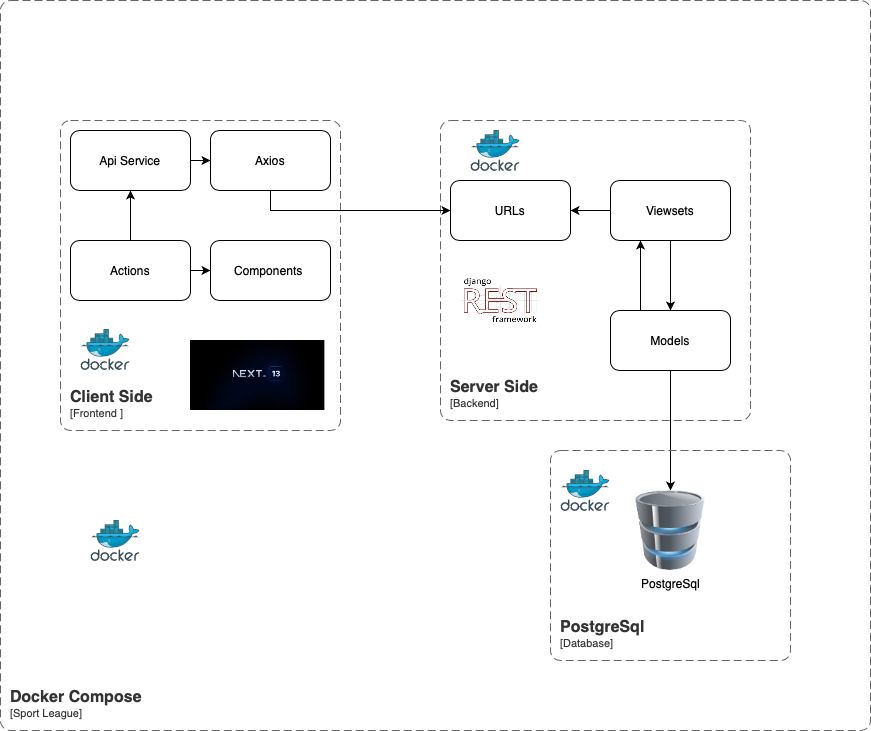

The diagram above was exported from draw.io. Its source (the exported page's mxGraphModel, read from the mxfile embedded in the PNG):
<mxGraphModel dx="1434" dy="827" grid="1" gridSize="10" guides="1" tooltips="1" connect="1" arrows="1" fold="1" page="1" pageScale="1" pageWidth="827" pageHeight="1169" math="0" shadow="0">
  <root>
    <mxCell id="0" />
    <mxCell id="1" parent="0" />
    <object placeholders="1" c4Name="Client Side" c4Type="ContainerScopeBoundary" c4Application="Frontend " label="&lt;font style=&quot;font-size: 16px&quot;&gt;&lt;b&gt;&lt;div style=&quot;text-align: left&quot;&gt;%c4Name%&lt;/div&gt;&lt;/b&gt;&lt;/font&gt;&lt;div style=&quot;text-align: left&quot;&gt;[%c4Application%]&lt;/div&gt;" id="dY1iGCetBbL1oB59NyEj-2">
      <mxCell style="rounded=1;fontSize=11;whiteSpace=wrap;html=1;dashed=1;arcSize=20;fillColor=none;strokeColor=#666666;fontColor=#333333;labelBackgroundColor=none;align=left;verticalAlign=bottom;labelBorderColor=none;spacingTop=0;spacing=10;dashPattern=8 4;metaEdit=1;rotatable=0;perimeter=rectanglePerimeter;noLabel=0;labelPadding=0;allowArrows=0;connectable=0;expand=0;recursiveResize=0;editable=1;pointerEvents=0;absoluteArcSize=1;points=[[0.25,0,0],[0.5,0,0],[0.75,0,0],[1,0.25,0],[1,0.5,0],[1,0.75,0],[0.75,1,0],[0.5,1,0],[0.25,1,0],[0,0.75,0],[0,0.5,0],[0,0.25,0]];" parent="1" vertex="1">
        <mxGeometry x="70" y="160" width="280" height="310" as="geometry" />
      </mxCell>
    </object>
    <object placeholders="1" c4Name="Server Side" c4Type="ContainerScopeBoundary" c4Application="Backend" label="&lt;font style=&quot;font-size: 16px&quot;&gt;&lt;b&gt;&lt;div style=&quot;text-align: left&quot;&gt;%c4Name%&lt;/div&gt;&lt;/b&gt;&lt;/font&gt;&lt;div style=&quot;text-align: left&quot;&gt;[%c4Application%]&lt;/div&gt;" id="dY1iGCetBbL1oB59NyEj-3">
      <mxCell style="rounded=1;fontSize=11;whiteSpace=wrap;html=1;dashed=1;arcSize=20;fillColor=none;strokeColor=#666666;fontColor=#333333;labelBackgroundColor=none;align=left;verticalAlign=bottom;labelBorderColor=none;spacingTop=0;spacing=10;dashPattern=8 4;metaEdit=1;rotatable=0;perimeter=rectanglePerimeter;noLabel=0;labelPadding=0;allowArrows=0;connectable=0;expand=0;recursiveResize=0;editable=1;pointerEvents=0;absoluteArcSize=1;points=[[0.25,0,0],[0.5,0,0],[0.75,0,0],[1,0.25,0],[1,0.5,0],[1,0.75,0],[0.75,1,0],[0.5,1,0],[0.25,1,0],[0,0.75,0],[0,0.5,0],[0,0.25,0]];" parent="1" vertex="1">
        <mxGeometry x="450" y="160" width="310" height="300" as="geometry" />
      </mxCell>
    </object>
    <mxCell id="Ui-UmLSUI4Opy9JrWnzN-3" style="edgeStyle=orthogonalEdgeStyle;rounded=0;orthogonalLoop=1;jettySize=auto;html=1;" edge="1" parent="1" source="Ui-UmLSUI4Opy9JrWnzN-1" target="Ui-UmLSUI4Opy9JrWnzN-2">
      <mxGeometry relative="1" as="geometry" />
    </mxCell>
    <mxCell id="Ui-UmLSUI4Opy9JrWnzN-19" value="" style="edgeStyle=orthogonalEdgeStyle;rounded=0;orthogonalLoop=1;jettySize=auto;html=1;" edge="1" parent="1" source="Ui-UmLSUI4Opy9JrWnzN-1" target="Ui-UmLSUI4Opy9JrWnzN-18">
      <mxGeometry relative="1" as="geometry" />
    </mxCell>
    <mxCell id="Ui-UmLSUI4Opy9JrWnzN-1" value="Viewsets" style="rounded=1;whiteSpace=wrap;html=1;" vertex="1" parent="1">
      <mxGeometry x="620" y="220" width="120" height="60" as="geometry" />
    </mxCell>
    <mxCell id="Ui-UmLSUI4Opy9JrWnzN-4" style="edgeStyle=orthogonalEdgeStyle;rounded=0;orthogonalLoop=1;jettySize=auto;html=1;exitX=0.25;exitY=0;exitDx=0;exitDy=0;entryX=0.25;entryY=1;entryDx=0;entryDy=0;" edge="1" parent="1" source="Ui-UmLSUI4Opy9JrWnzN-2" target="Ui-UmLSUI4Opy9JrWnzN-1">
      <mxGeometry relative="1" as="geometry" />
    </mxCell>
    <mxCell id="Ui-UmLSUI4Opy9JrWnzN-6" style="edgeStyle=orthogonalEdgeStyle;rounded=0;orthogonalLoop=1;jettySize=auto;html=1;" edge="1" parent="1" source="Ui-UmLSUI4Opy9JrWnzN-2" target="Ui-UmLSUI4Opy9JrWnzN-5">
      <mxGeometry relative="1" as="geometry" />
    </mxCell>
    <mxCell id="Ui-UmLSUI4Opy9JrWnzN-2" value="Models" style="rounded=1;whiteSpace=wrap;html=1;" vertex="1" parent="1">
      <mxGeometry x="620" y="350" width="120" height="60" as="geometry" />
    </mxCell>
    <mxCell id="Ui-UmLSUI4Opy9JrWnzN-5" value="PostgreSql" style="image;html=1;image=img/lib/clip_art/computers/Database_128x128.png" vertex="1" parent="1">
      <mxGeometry x="640" y="530" width="80" height="80" as="geometry" />
    </mxCell>
    <mxCell id="Ui-UmLSUI4Opy9JrWnzN-7" value="" style="shape=image;verticalLabelPosition=bottom;labelBackgroundColor=default;verticalAlign=top;aspect=fixed;imageAspect=0;image=data:image/png,(base64 omitted: 7152 chars);" vertex="1" parent="1">
      <mxGeometry x="470" y="300" width="80" height="80" as="geometry" />
    </mxCell>
    <mxCell id="Ui-UmLSUI4Opy9JrWnzN-16" value="" style="edgeStyle=orthogonalEdgeStyle;rounded=0;orthogonalLoop=1;jettySize=auto;html=1;" edge="1" parent="1" source="Ui-UmLSUI4Opy9JrWnzN-8" target="Ui-UmLSUI4Opy9JrWnzN-15">
      <mxGeometry relative="1" as="geometry" />
    </mxCell>
    <mxCell id="Ui-UmLSUI4Opy9JrWnzN-8" value="Api Service" style="rounded=1;whiteSpace=wrap;html=1;" vertex="1" parent="1">
      <mxGeometry x="80" y="170" width="120" height="60" as="geometry" />
    </mxCell>
    <mxCell id="Ui-UmLSUI4Opy9JrWnzN-11" style="edgeStyle=orthogonalEdgeStyle;rounded=0;orthogonalLoop=1;jettySize=auto;html=1;" edge="1" parent="1" source="Ui-UmLSUI4Opy9JrWnzN-10" target="Ui-UmLSUI4Opy9JrWnzN-8">
      <mxGeometry relative="1" as="geometry" />
    </mxCell>
    <mxCell id="Ui-UmLSUI4Opy9JrWnzN-13" value="" style="edgeStyle=orthogonalEdgeStyle;rounded=0;orthogonalLoop=1;jettySize=auto;html=1;" edge="1" parent="1" source="Ui-UmLSUI4Opy9JrWnzN-10" target="Ui-UmLSUI4Opy9JrWnzN-12">
      <mxGeometry relative="1" as="geometry" />
    </mxCell>
    <mxCell id="Ui-UmLSUI4Opy9JrWnzN-10" value="Actions" style="rounded=1;whiteSpace=wrap;html=1;" vertex="1" parent="1">
      <mxGeometry x="79.99999999999999" y="280" width="120" height="60" as="geometry" />
    </mxCell>
    <mxCell id="Ui-UmLSUI4Opy9JrWnzN-12" value="Components&amp;nbsp;" style="whiteSpace=wrap;html=1;rounded=1;" vertex="1" parent="1">
      <mxGeometry x="220" y="280" width="120" height="60" as="geometry" />
    </mxCell>
    <mxCell id="Ui-UmLSUI4Opy9JrWnzN-14" value="" style="shape=image;verticalLabelPosition=bottom;labelBackgroundColor=default;verticalAlign=top;aspect=fixed;imageAspect=0;image=data:image/jpeg,(base64 omitted: 2712 chars);" vertex="1" parent="1">
      <mxGeometry x="200" y="380" width="134.39" height="70" as="geometry" />
    </mxCell>
    <mxCell id="Ui-UmLSUI4Opy9JrWnzN-17" style="edgeStyle=orthogonalEdgeStyle;rounded=0;orthogonalLoop=1;jettySize=auto;html=1;" edge="1" parent="1" source="Ui-UmLSUI4Opy9JrWnzN-15" target="Ui-UmLSUI4Opy9JrWnzN-18">
      <mxGeometry relative="1" as="geometry">
        <mxPoint x="390" y="70" as="targetPoint" />
        <Array as="points">
          <mxPoint x="280" y="250" />
        </Array>
      </mxGeometry>
    </mxCell>
    <mxCell id="Ui-UmLSUI4Opy9JrWnzN-15" value="Axios" style="whiteSpace=wrap;html=1;rounded=1;" vertex="1" parent="1">
      <mxGeometry x="220" y="170" width="120" height="60" as="geometry" />
    </mxCell>
    <mxCell id="Ui-UmLSUI4Opy9JrWnzN-18" value="URLs" style="rounded=1;whiteSpace=wrap;html=1;" vertex="1" parent="1">
      <mxGeometry x="460" y="220" width="120" height="60" as="geometry" />
    </mxCell>
    <mxCell id="Ui-UmLSUI4Opy9JrWnzN-20" value="" style="image;sketch=0;aspect=fixed;html=1;points=[];align=center;fontSize=12;image=img/lib/mscae/Docker.svg;" vertex="1" parent="1">
      <mxGeometry x="480" y="170" width="50" height="41" as="geometry" />
    </mxCell>
    <mxCell id="Ui-UmLSUI4Opy9JrWnzN-21" value="" style="image;sketch=0;aspect=fixed;html=1;points=[];align=center;fontSize=12;image=img/lib/mscae/Docker.svg;" vertex="1" parent="1">
      <mxGeometry x="90" y="369" width="50" height="41" as="geometry" />
    </mxCell>
    <object placeholders="1" c4Name="PostgreSql" c4Type="ContainerScopeBoundary" c4Application="Database" label="&lt;font style=&quot;font-size: 16px&quot;&gt;&lt;b&gt;&lt;div style=&quot;text-align: left&quot;&gt;%c4Name%&lt;/div&gt;&lt;/b&gt;&lt;/font&gt;&lt;div style=&quot;text-align: left&quot;&gt;[%c4Application%]&lt;/div&gt;" id="Ui-UmLSUI4Opy9JrWnzN-22">
      <mxCell style="rounded=1;fontSize=11;whiteSpace=wrap;html=1;dashed=1;arcSize=20;fillColor=none;strokeColor=#666666;fontColor=#333333;labelBackgroundColor=none;align=left;verticalAlign=bottom;labelBorderColor=none;spacingTop=0;spacing=10;dashPattern=8 4;metaEdit=1;rotatable=0;perimeter=rectanglePerimeter;noLabel=0;labelPadding=0;allowArrows=0;connectable=0;expand=0;recursiveResize=0;editable=1;pointerEvents=0;absoluteArcSize=1;points=[[0.25,0,0],[0.5,0,0],[0.75,0,0],[1,0.25,0],[1,0.5,0],[1,0.75,0],[0.75,1,0],[0.5,1,0],[0.25,1,0],[0,0.75,0],[0,0.5,0],[0,0.25,0]];" vertex="1" parent="1">
        <mxGeometry x="560" y="490" width="240" height="210" as="geometry" />
      </mxCell>
    </object>
    <mxCell id="Ui-UmLSUI4Opy9JrWnzN-23" value="" style="image;sketch=0;aspect=fixed;html=1;points=[];align=center;fontSize=12;image=img/lib/mscae/Docker.svg;" vertex="1" parent="1">
      <mxGeometry x="570" y="510" width="50" height="41" as="geometry" />
    </mxCell>
    <object placeholders="1" c4Name="Docker Compose" c4Type="ContainerScopeBoundary" c4Application="Sport League" label="&lt;font style=&quot;font-size: 16px&quot;&gt;&lt;b&gt;&lt;div style=&quot;text-align: left&quot;&gt;%c4Name%&lt;/div&gt;&lt;/b&gt;&lt;/font&gt;&lt;div style=&quot;text-align: left&quot;&gt;[%c4Application%]&lt;/div&gt;" id="Ui-UmLSUI4Opy9JrWnzN-24">
      <mxCell style="rounded=1;fontSize=11;whiteSpace=wrap;html=1;dashed=1;arcSize=20;fillColor=none;strokeColor=#666666;fontColor=#333333;labelBackgroundColor=none;align=left;verticalAlign=bottom;labelBorderColor=none;spacingTop=0;spacing=10;dashPattern=8 4;metaEdit=1;rotatable=0;perimeter=rectanglePerimeter;noLabel=0;labelPadding=0;allowArrows=0;connectable=0;expand=0;recursiveResize=0;editable=1;pointerEvents=0;absoluteArcSize=1;points=[[0.25,0,0],[0.5,0,0],[0.75,0,0],[1,0.25,0],[1,0.5,0],[1,0.75,0],[0.75,1,0],[0.5,1,0],[0.25,1,0],[0,0.75,0],[0,0.5,0],[0,0.25,0]];" vertex="1" parent="1">
        <mxGeometry x="10" y="40" width="870" height="730" as="geometry" />
      </mxCell>
    </object>
    <mxCell id="Ui-UmLSUI4Opy9JrWnzN-25" value="" style="image;sketch=0;aspect=fixed;html=1;points=[];align=center;fontSize=12;image=img/lib/mscae/Docker.svg;" vertex="1" parent="1">
      <mxGeometry x="100" y="560" width="50" height="41" as="geometry" />
    </mxCell>
  </root>
</mxGraphModel>